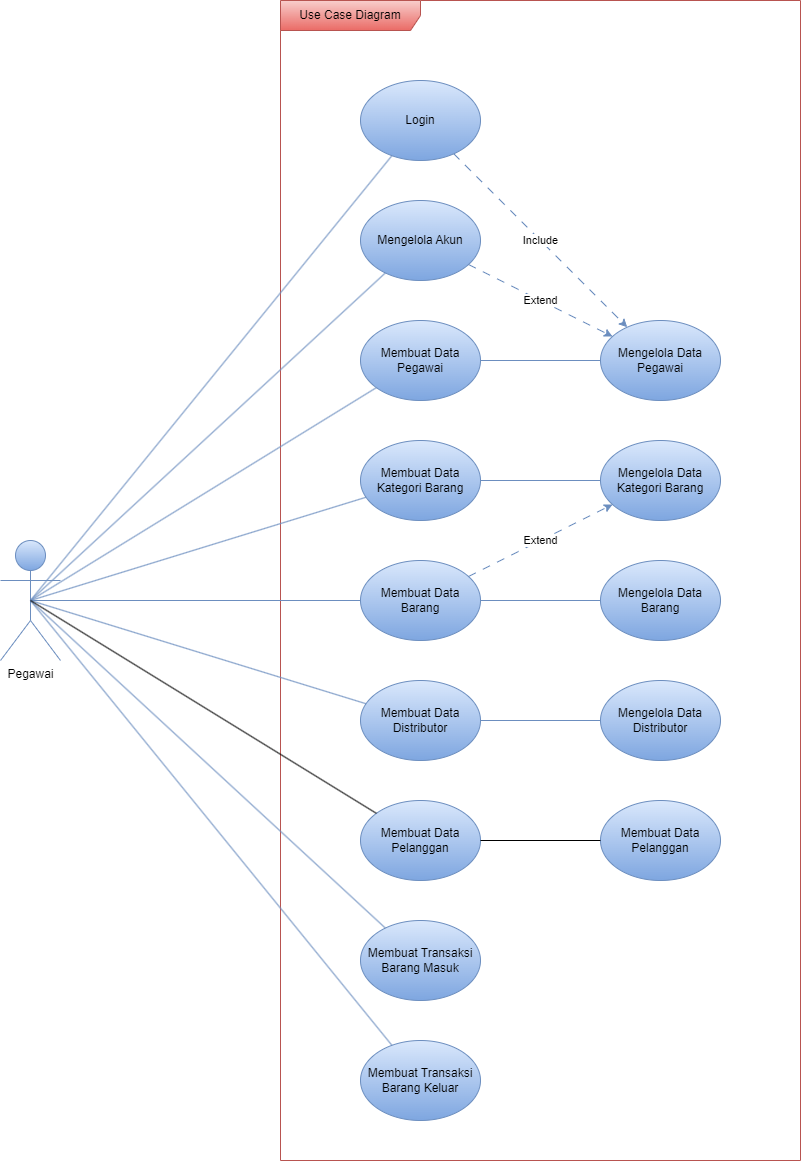

The diagram above was exported from draw.io. Its source (the exported page's mxGraphModel, read from the mxfile embedded in the PNG):
<mxGraphModel dx="2071" dy="731" grid="1" gridSize="10" guides="1" tooltips="1" connect="1" arrows="1" fold="1" page="1" pageScale="1" pageWidth="850" pageHeight="1100" math="0" shadow="0">
  <root>
    <mxCell id="0" />
    <mxCell id="1" parent="0" />
    <mxCell id="WtOfXnl2QoqU0-1n8gcA-1" value="Pegawai" style="shape=umlActor;verticalLabelPosition=bottom;verticalAlign=top;html=1;fillColor=#dae8fc;gradientColor=#7ea6e0;strokeColor=#6c8ebf;" parent="1" vertex="1">
      <mxGeometry x="-200" y="1180" width="60" height="120" as="geometry" />
    </mxCell>
    <mxCell id="WtOfXnl2QoqU0-1n8gcA-35" value="Use Case Diagram" style="shape=umlFrame;whiteSpace=wrap;html=1;pointerEvents=0;width=140;height=30;fillColor=#f8cecc;gradientColor=#ea6b66;strokeColor=#b85450;" parent="1" vertex="1">
      <mxGeometry x="80" y="640" width="520" height="1160" as="geometry" />
    </mxCell>
    <mxCell id="2PHoh05nyw_IHyxsYBp0-1" value="Login" style="ellipse;whiteSpace=wrap;html=1;fillColor=#dae8fc;gradientColor=#7ea6e0;strokeColor=#6c8ebf;" parent="1" vertex="1">
      <mxGeometry x="160" y="720" width="120" height="80" as="geometry" />
    </mxCell>
    <mxCell id="2PHoh05nyw_IHyxsYBp0-2" value="Membuat Data Pegawai" style="ellipse;whiteSpace=wrap;html=1;fillColor=#dae8fc;gradientColor=#7ea6e0;strokeColor=#6c8ebf;" parent="1" vertex="1">
      <mxGeometry x="160" y="960" width="120" height="80" as="geometry" />
    </mxCell>
    <mxCell id="2PHoh05nyw_IHyxsYBp0-3" value="Membuat Data Barang" style="ellipse;whiteSpace=wrap;html=1;fillColor=#dae8fc;gradientColor=#7ea6e0;strokeColor=#6c8ebf;" parent="1" vertex="1">
      <mxGeometry x="160" y="1200" width="120" height="80" as="geometry" />
    </mxCell>
    <mxCell id="2PHoh05nyw_IHyxsYBp0-22" value="Membuat Data Kategori Barang" style="ellipse;whiteSpace=wrap;html=1;fillColor=#dae8fc;gradientColor=#7ea6e0;strokeColor=#6c8ebf;" parent="1" vertex="1">
      <mxGeometry x="160" y="1080" width="120" height="80" as="geometry" />
    </mxCell>
    <mxCell id="2PHoh05nyw_IHyxsYBp0-23" value="" style="endArrow=none;html=1;rounded=0;entryX=0.5;entryY=0.5;entryDx=0;entryDy=0;entryPerimeter=0;fillColor=#dae8fc;gradientColor=#7ea6e0;strokeColor=#6c8ebf;" parent="1" source="2PHoh05nyw_IHyxsYBp0-1" target="WtOfXnl2QoqU0-1n8gcA-1" edge="1">
      <mxGeometry width="50" height="50" relative="1" as="geometry">
        <mxPoint x="420" y="1080" as="sourcePoint" />
        <mxPoint x="470" y="1030" as="targetPoint" />
      </mxGeometry>
    </mxCell>
    <mxCell id="2PHoh05nyw_IHyxsYBp0-24" value="" style="endArrow=none;html=1;rounded=0;exitX=0.5;exitY=0.5;exitDx=0;exitDy=0;exitPerimeter=0;fillColor=#dae8fc;gradientColor=#7ea6e0;strokeColor=#6c8ebf;" parent="1" source="WtOfXnl2QoqU0-1n8gcA-1" target="2PHoh05nyw_IHyxsYBp0-2" edge="1">
      <mxGeometry width="50" height="50" relative="1" as="geometry">
        <mxPoint x="420" y="1080" as="sourcePoint" />
        <mxPoint x="470" y="1030" as="targetPoint" />
      </mxGeometry>
    </mxCell>
    <mxCell id="2PHoh05nyw_IHyxsYBp0-25" value="" style="endArrow=none;html=1;rounded=0;exitX=0.5;exitY=0.5;exitDx=0;exitDy=0;exitPerimeter=0;fillColor=#dae8fc;gradientColor=#7ea6e0;strokeColor=#6c8ebf;" parent="1" source="WtOfXnl2QoqU0-1n8gcA-1" target="2PHoh05nyw_IHyxsYBp0-3" edge="1">
      <mxGeometry width="50" height="50" relative="1" as="geometry">
        <mxPoint x="420" y="1080" as="sourcePoint" />
        <mxPoint x="470" y="1030" as="targetPoint" />
      </mxGeometry>
    </mxCell>
    <mxCell id="2PHoh05nyw_IHyxsYBp0-26" value="Mengelola Data Pegawai" style="ellipse;whiteSpace=wrap;html=1;fillColor=#dae8fc;gradientColor=#7ea6e0;strokeColor=#6c8ebf;" parent="1" vertex="1">
      <mxGeometry x="400" y="960" width="120" height="80" as="geometry" />
    </mxCell>
    <mxCell id="2PHoh05nyw_IHyxsYBp0-27" value="Mengelola Data Kategori Barang" style="ellipse;whiteSpace=wrap;html=1;fillColor=#dae8fc;gradientColor=#7ea6e0;strokeColor=#6c8ebf;" parent="1" vertex="1">
      <mxGeometry x="400" y="1080" width="120" height="80" as="geometry" />
    </mxCell>
    <mxCell id="2PHoh05nyw_IHyxsYBp0-29" value="Membuat Transaksi Barang Keluar" style="ellipse;whiteSpace=wrap;html=1;fillColor=#dae8fc;gradientColor=#7ea6e0;strokeColor=#6c8ebf;" parent="1" vertex="1">
      <mxGeometry x="160" y="1680" width="120" height="80" as="geometry" />
    </mxCell>
    <mxCell id="2PHoh05nyw_IHyxsYBp0-31" value="Membuat Transaksi Barang Masuk" style="ellipse;whiteSpace=wrap;html=1;fillColor=#dae8fc;gradientColor=#7ea6e0;strokeColor=#6c8ebf;" parent="1" vertex="1">
      <mxGeometry x="160" y="1560" width="120" height="80" as="geometry" />
    </mxCell>
    <mxCell id="2PHoh05nyw_IHyxsYBp0-32" value="Mengelola Data Distributor" style="ellipse;whiteSpace=wrap;html=1;fillColor=#dae8fc;gradientColor=#7ea6e0;strokeColor=#6c8ebf;" parent="1" vertex="1">
      <mxGeometry x="400" y="1320" width="120" height="80" as="geometry" />
    </mxCell>
    <mxCell id="2PHoh05nyw_IHyxsYBp0-33" value="Membuat Data Distributor" style="ellipse;whiteSpace=wrap;html=1;fillColor=#dae8fc;gradientColor=#7ea6e0;strokeColor=#6c8ebf;" parent="1" vertex="1">
      <mxGeometry x="160" y="1320" width="120" height="80" as="geometry" />
    </mxCell>
    <mxCell id="2PHoh05nyw_IHyxsYBp0-34" value="Mengelola Data Barang" style="ellipse;whiteSpace=wrap;html=1;fillColor=#dae8fc;gradientColor=#7ea6e0;strokeColor=#6c8ebf;" parent="1" vertex="1">
      <mxGeometry x="400" y="1200" width="120" height="80" as="geometry" />
    </mxCell>
    <mxCell id="2PHoh05nyw_IHyxsYBp0-36" value="Include" style="endArrow=classic;html=1;rounded=0;dashed=1;dashPattern=8 8;fillColor=#dae8fc;gradientColor=#7ea6e0;strokeColor=#6c8ebf;" parent="1" source="2PHoh05nyw_IHyxsYBp0-1" target="2PHoh05nyw_IHyxsYBp0-26" edge="1">
      <mxGeometry width="50" height="50" relative="1" as="geometry">
        <mxPoint x="685" y="830" as="sourcePoint" />
        <mxPoint x="735" y="780" as="targetPoint" />
      </mxGeometry>
    </mxCell>
    <mxCell id="2PHoh05nyw_IHyxsYBp0-37" value="Extend" style="endArrow=classic;html=1;rounded=0;dashed=1;dashPattern=8 8;fillColor=#dae8fc;gradientColor=#7ea6e0;strokeColor=#6c8ebf;" parent="1" source="2PHoh05nyw_IHyxsYBp0-52" target="2PHoh05nyw_IHyxsYBp0-26" edge="1">
      <mxGeometry width="50" height="50" relative="1" as="geometry">
        <mxPoint x="755" y="866" as="sourcePoint" />
        <mxPoint x="645" y="800" as="targetPoint" />
      </mxGeometry>
    </mxCell>
    <mxCell id="2PHoh05nyw_IHyxsYBp0-41" value="Extend" style="endArrow=classic;html=1;rounded=0;dashed=1;dashPattern=8 8;fillColor=#dae8fc;gradientColor=#7ea6e0;strokeColor=#6c8ebf;" parent="1" source="2PHoh05nyw_IHyxsYBp0-3" target="2PHoh05nyw_IHyxsYBp0-27" edge="1">
      <mxGeometry width="50" height="50" relative="1" as="geometry">
        <mxPoint x="785" y="896" as="sourcePoint" />
        <mxPoint x="675" y="830" as="targetPoint" />
      </mxGeometry>
    </mxCell>
    <mxCell id="2PHoh05nyw_IHyxsYBp0-45" value="" style="endArrow=none;html=1;rounded=0;exitX=0.5;exitY=0.5;exitDx=0;exitDy=0;exitPerimeter=0;fillColor=#dae8fc;gradientColor=#7ea6e0;strokeColor=#6c8ebf;" parent="1" source="WtOfXnl2QoqU0-1n8gcA-1" target="2PHoh05nyw_IHyxsYBp0-22" edge="1">
      <mxGeometry width="50" height="50" relative="1" as="geometry">
        <mxPoint x="420" y="1080" as="sourcePoint" />
        <mxPoint x="470" y="1030" as="targetPoint" />
      </mxGeometry>
    </mxCell>
    <mxCell id="2PHoh05nyw_IHyxsYBp0-46" value="" style="endArrow=none;html=1;rounded=0;exitX=0.5;exitY=0.5;exitDx=0;exitDy=0;exitPerimeter=0;fillColor=#dae8fc;gradientColor=#7ea6e0;strokeColor=#6c8ebf;" parent="1" source="WtOfXnl2QoqU0-1n8gcA-1" target="2PHoh05nyw_IHyxsYBp0-33" edge="1">
      <mxGeometry width="50" height="50" relative="1" as="geometry">
        <mxPoint x="420" y="1180" as="sourcePoint" />
        <mxPoint x="470" y="1130" as="targetPoint" />
      </mxGeometry>
    </mxCell>
    <mxCell id="2PHoh05nyw_IHyxsYBp0-47" value="" style="endArrow=none;html=1;rounded=0;exitX=0.5;exitY=0.5;exitDx=0;exitDy=0;exitPerimeter=0;fillColor=#dae8fc;gradientColor=#7ea6e0;strokeColor=#6c8ebf;" parent="1" source="WtOfXnl2QoqU0-1n8gcA-1" target="2PHoh05nyw_IHyxsYBp0-31" edge="1">
      <mxGeometry width="50" height="50" relative="1" as="geometry">
        <mxPoint x="420" y="1280" as="sourcePoint" />
        <mxPoint x="470" y="1230" as="targetPoint" />
      </mxGeometry>
    </mxCell>
    <mxCell id="2PHoh05nyw_IHyxsYBp0-48" value="" style="endArrow=none;html=1;rounded=0;exitX=0.5;exitY=0.5;exitDx=0;exitDy=0;exitPerimeter=0;fillColor=#dae8fc;gradientColor=#7ea6e0;strokeColor=#6c8ebf;" parent="1" source="WtOfXnl2QoqU0-1n8gcA-1" target="2PHoh05nyw_IHyxsYBp0-29" edge="1">
      <mxGeometry width="50" height="50" relative="1" as="geometry">
        <mxPoint x="540" y="1360" as="sourcePoint" />
        <mxPoint x="590" y="1310" as="targetPoint" />
      </mxGeometry>
    </mxCell>
    <mxCell id="2PHoh05nyw_IHyxsYBp0-52" value="Mengelola Akun" style="ellipse;whiteSpace=wrap;html=1;fillColor=#dae8fc;gradientColor=#7ea6e0;strokeColor=#6c8ebf;" parent="1" vertex="1">
      <mxGeometry x="160" y="840" width="120" height="80" as="geometry" />
    </mxCell>
    <mxCell id="2PHoh05nyw_IHyxsYBp0-53" value="" style="endArrow=none;html=1;rounded=0;entryX=0.5;entryY=0.5;entryDx=0;entryDy=0;entryPerimeter=0;fillColor=#dae8fc;gradientColor=#7ea6e0;strokeColor=#6c8ebf;" parent="1" source="2PHoh05nyw_IHyxsYBp0-52" target="WtOfXnl2QoqU0-1n8gcA-1" edge="1">
      <mxGeometry width="50" height="50" relative="1" as="geometry">
        <mxPoint x="540" y="1080" as="sourcePoint" />
        <mxPoint x="590" y="1030" as="targetPoint" />
      </mxGeometry>
    </mxCell>
    <mxCell id="2PHoh05nyw_IHyxsYBp0-56" value="" style="endArrow=none;html=1;rounded=0;fillColor=#dae8fc;gradientColor=#7ea6e0;strokeColor=#6c8ebf;" parent="1" source="2PHoh05nyw_IHyxsYBp0-2" target="2PHoh05nyw_IHyxsYBp0-26" edge="1">
      <mxGeometry width="50" height="50" relative="1" as="geometry">
        <mxPoint x="310" y="1200" as="sourcePoint" />
        <mxPoint x="360" y="1150" as="targetPoint" />
      </mxGeometry>
    </mxCell>
    <mxCell id="2PHoh05nyw_IHyxsYBp0-57" value="" style="endArrow=none;html=1;rounded=0;fillColor=#dae8fc;gradientColor=#7ea6e0;strokeColor=#6c8ebf;" parent="1" source="2PHoh05nyw_IHyxsYBp0-22" target="2PHoh05nyw_IHyxsYBp0-27" edge="1">
      <mxGeometry width="50" height="50" relative="1" as="geometry">
        <mxPoint x="310" y="1200" as="sourcePoint" />
        <mxPoint x="360" y="1150" as="targetPoint" />
      </mxGeometry>
    </mxCell>
    <mxCell id="2PHoh05nyw_IHyxsYBp0-58" value="" style="endArrow=none;html=1;rounded=0;fillColor=#dae8fc;gradientColor=#7ea6e0;strokeColor=#6c8ebf;" parent="1" source="2PHoh05nyw_IHyxsYBp0-3" target="2PHoh05nyw_IHyxsYBp0-34" edge="1">
      <mxGeometry width="50" height="50" relative="1" as="geometry">
        <mxPoint x="310" y="1280" as="sourcePoint" />
        <mxPoint x="360" y="1230" as="targetPoint" />
      </mxGeometry>
    </mxCell>
    <mxCell id="2PHoh05nyw_IHyxsYBp0-61" value="" style="endArrow=none;html=1;rounded=0;fillColor=#dae8fc;gradientColor=#7ea6e0;strokeColor=#6c8ebf;" parent="1" source="2PHoh05nyw_IHyxsYBp0-33" target="2PHoh05nyw_IHyxsYBp0-32" edge="1">
      <mxGeometry width="50" height="50" relative="1" as="geometry">
        <mxPoint x="310" y="1280" as="sourcePoint" />
        <mxPoint x="360" y="1230" as="targetPoint" />
      </mxGeometry>
    </mxCell>
    <mxCell id="70ujyad-yQtiXXGDdEJ4-1" value="Membuat Data Pelanggan" style="ellipse;whiteSpace=wrap;html=1;fillColor=#dae8fc;gradientColor=#7ea6e0;strokeColor=#6c8ebf;" vertex="1" parent="1">
      <mxGeometry x="160" y="1440" width="120" height="80" as="geometry" />
    </mxCell>
    <mxCell id="70ujyad-yQtiXXGDdEJ4-2" value="Membuat Data Pelanggan" style="ellipse;whiteSpace=wrap;html=1;fillColor=#dae8fc;gradientColor=#7ea6e0;strokeColor=#6c8ebf;" vertex="1" parent="1">
      <mxGeometry x="400" y="1440" width="120" height="80" as="geometry" />
    </mxCell>
    <mxCell id="70ujyad-yQtiXXGDdEJ4-4" value="" style="endArrow=none;html=1;rounded=0;" edge="1" parent="1" source="70ujyad-yQtiXXGDdEJ4-1" target="70ujyad-yQtiXXGDdEJ4-2">
      <mxGeometry width="50" height="50" relative="1" as="geometry">
        <mxPoint x="180" y="1400" as="sourcePoint" />
        <mxPoint x="230" y="1350" as="targetPoint" />
      </mxGeometry>
    </mxCell>
    <mxCell id="70ujyad-yQtiXXGDdEJ4-5" value="" style="endArrow=none;html=1;rounded=0;exitX=0.5;exitY=0.5;exitDx=0;exitDy=0;exitPerimeter=0;" edge="1" parent="1" source="WtOfXnl2QoqU0-1n8gcA-1" target="70ujyad-yQtiXXGDdEJ4-1">
      <mxGeometry width="50" height="50" relative="1" as="geometry">
        <mxPoint x="180" y="1400" as="sourcePoint" />
        <mxPoint x="230" y="1350" as="targetPoint" />
      </mxGeometry>
    </mxCell>
  </root>
</mxGraphModel>